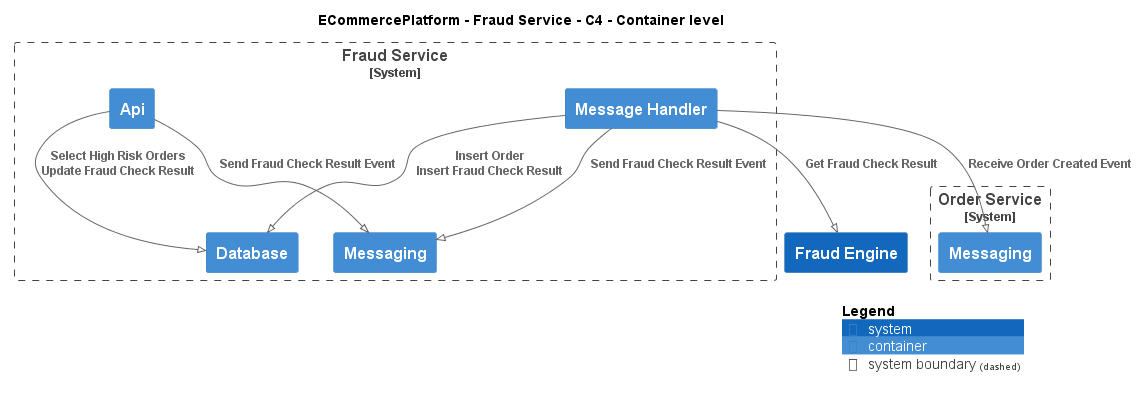

The diagram above was rendered by PlantUML. Its source (embedded in the PNG):
@startuml
!pragma layout smetana
!include ..\..\..\.c4s\C4_Container.puml

AddElementTag("c4interflow:lifecycle:new", $bgColor=green, $fontColor=#ffffff, $borderColor=green, $shadowing="False")
AddElementTag("c4interflow:lifecycle:changed", $bgColor=orange, $fontColor=#ffffff, $borderColor=orange, $shadowing="False")
AddElementTag("c4interflow:lifecycle:removed", $bgColor=red, $fontColor=#ffffff, $borderColor=red, $shadowing="False")

AddRelTag("c4interflow:lifecycle:new", $textColor=green, $lineColor=green)
AddRelTag("c4interflow:lifecycle:changed", $textColor=orange, $lineColor=orange)
AddRelTag("c4interflow:lifecycle:removed", $textColor=red, $lineColor=red)

SHOW_PERSON_PORTRAIT()
LAYOUT_TOP_DOWN()

skinparam linetype polyline

title ECommercePlatform - Fraud Service - C4 - Container level


System_Boundary(ECommercePlatform.SoftwareSystems.FraudService, "Fraud Service") {
    Container(ECommercePlatform.SoftwareSystems.FraudService.Containers.Api, "Api", "", "")
    Container(ECommercePlatform.SoftwareSystems.FraudService.Containers.Database, "Database", "", "")
    Container(ECommercePlatform.SoftwareSystems.FraudService.Containers.Messaging, "Messaging", "", "")
    Container(ECommercePlatform.SoftwareSystems.FraudService.Containers.MessageHandler, "Message Handler", "", "")
}

System_Boundary(ECommercePlatform.SoftwareSystems.OrderService, "Order Service") {
    Container(ECommercePlatform.SoftwareSystems.OrderService.Containers.Messaging, "Messaging", "", "")
}
System(ECommercePlatform.SoftwareSystems.FraudEngine, "Fraud Engine", "")

Rel(ECommercePlatform.SoftwareSystems.FraudService.Containers.Api, ECommercePlatform.SoftwareSystems.FraudService.Containers.Database, "Select High Risk Orders\nUpdate Fraud Check Result")
Rel(ECommercePlatform.SoftwareSystems.FraudService.Containers.Api, ECommercePlatform.SoftwareSystems.FraudService.Containers.Messaging, "Send Fraud Check Result Event")
Rel(ECommercePlatform.SoftwareSystems.FraudService.Containers.MessageHandler, ECommercePlatform.SoftwareSystems.OrderService.Containers.Messaging, "Receive Order Created Event")
Rel(ECommercePlatform.SoftwareSystems.FraudService.Containers.MessageHandler, ECommercePlatform.SoftwareSystems.FraudService.Containers.Database, "Insert Order\nInsert Fraud Check Result")
Rel(ECommercePlatform.SoftwareSystems.FraudService.Containers.MessageHandler, ECommercePlatform.SoftwareSystems.FraudEngine, "Get Fraud Check Result")
Rel(ECommercePlatform.SoftwareSystems.FraudService.Containers.MessageHandler, ECommercePlatform.SoftwareSystems.FraudService.Containers.Messaging, "Send Fraud Check Result Event")


SHOW_LEGEND()
@enduml